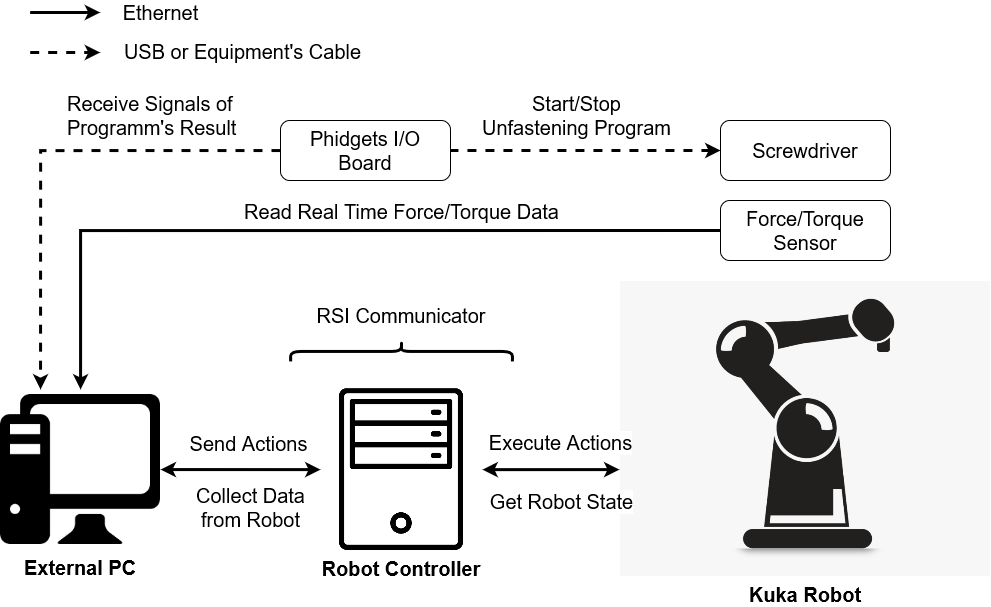

The diagram above was exported from draw.io. Its source (the exported page's mxGraphModel, read from the mxfile embedded in the PNG):
<mxGraphModel dx="1125" dy="929" grid="1" gridSize="10" guides="1" tooltips="1" connect="1" arrows="1" fold="1" page="1" pageScale="1" pageWidth="850" pageHeight="1100" math="0" shadow="0">
  <root>
    <mxCell id="0" />
    <mxCell id="1" parent="0" />
    <mxCell id="x9b_I4wHTsSzLnX68o_j-1" value="Kuka Robot" style="shape=image;verticalLabelPosition=bottom;labelBackgroundColor=default;verticalAlign=top;aspect=fixed;imageAspect=0;image=https://www.kindpng.com/picc/m/110-1106386_bot-round-arm-icon-robot-arm-icon-png.png;fontStyle=1;fontSize=20;" parent="1" vertex="1">
      <mxGeometry x="910" y="321" width="370" height="295.29" as="geometry" />
    </mxCell>
    <mxCell id="x9b_I4wHTsSzLnX68o_j-2" value="External PC" style="shape=image;verticalLabelPosition=bottom;labelBackgroundColor=default;verticalAlign=top;aspect=fixed;imageAspect=0;image=data:image/png,(base64 omitted: 1984 chars);fontStyle=1;fontSize=20;" parent="1" vertex="1">
      <mxGeometry x="290" y="429" width="160.14" height="160.14" as="geometry" />
    </mxCell>
    <mxCell id="x9b_I4wHTsSzLnX68o_j-3" value="Robot Controller" style="shape=image;verticalLabelPosition=bottom;labelBackgroundColor=default;verticalAlign=top;aspect=fixed;imageAspect=0;image=https://cdn-icons-png.flaticon.com/512/969/969438.png;fontSize=20;fontStyle=1" parent="1" vertex="1">
      <mxGeometry x="610" y="428.14" width="162" height="162" as="geometry" />
    </mxCell>
    <mxCell id="x9b_I4wHTsSzLnX68o_j-16" style="edgeStyle=orthogonalEdgeStyle;rounded=0;orthogonalLoop=1;jettySize=auto;html=1;exitX=0;exitY=0.5;exitDx=0;exitDy=0;strokeWidth=3;fontSize=20;" parent="1" source="x9b_I4wHTsSzLnX68o_j-6" target="x9b_I4wHTsSzLnX68o_j-2" edge="1">
      <mxGeometry relative="1" as="geometry" />
    </mxCell>
    <mxCell id="x9b_I4wHTsSzLnX68o_j-27" value="Read Real Time Force/Torque Data" style="edgeLabel;html=1;align=center;verticalAlign=middle;resizable=0;points=[];fontSize=20;" parent="x9b_I4wHTsSzLnX68o_j-16" vertex="1" connectable="0">
      <mxGeometry x="-0.1448" y="-1" relative="1" as="geometry">
        <mxPoint x="22" y="-19" as="offset" />
      </mxGeometry>
    </mxCell>
    <mxCell id="x9b_I4wHTsSzLnX68o_j-6" value="Force/Torque Sensor" style="rounded=1;whiteSpace=wrap;html=1;fontSize=20;" parent="1" vertex="1">
      <mxGeometry x="1010" y="240" width="170" height="60" as="geometry" />
    </mxCell>
    <mxCell id="x9b_I4wHTsSzLnX68o_j-15" style="edgeStyle=orthogonalEdgeStyle;rounded=0;orthogonalLoop=1;jettySize=auto;html=1;exitX=0;exitY=0.5;exitDx=0;exitDy=0;entryX=0.25;entryY=0;entryDx=0;entryDy=0;strokeWidth=3;fontSize=20;dashed=1;startArrow=none;startFill=1;" parent="1" source="Gpb_caHcC71LjX9OGJ-n-1" target="x9b_I4wHTsSzLnX68o_j-2" edge="1">
      <mxGeometry relative="1" as="geometry" />
    </mxCell>
    <mxCell id="x9b_I4wHTsSzLnX68o_j-7" value="Screwdriver" style="rounded=1;whiteSpace=wrap;html=1;fontSize=20;" parent="1" vertex="1">
      <mxGeometry x="1010" y="160" width="170" height="60" as="geometry" />
    </mxCell>
    <mxCell id="x9b_I4wHTsSzLnX68o_j-13" value="" style="endArrow=classic;startArrow=classic;html=1;rounded=0;strokeWidth=3;fontSize=20;exitX=1;exitY=0.5;exitDx=0;exitDy=0;" parent="1" source="x9b_I4wHTsSzLnX68o_j-2" target="x9b_I4wHTsSzLnX68o_j-3" edge="1">
      <mxGeometry width="50" height="50" relative="1" as="geometry">
        <mxPoint x="480" y="520" as="sourcePoint" />
        <mxPoint x="540" y="430" as="targetPoint" />
      </mxGeometry>
    </mxCell>
    <mxCell id="x9b_I4wHTsSzLnX68o_j-21" value="Send Actions" style="edgeLabel;html=1;align=center;verticalAlign=middle;resizable=0;points=[];fontSize=20;" parent="x9b_I4wHTsSzLnX68o_j-13" vertex="1" connectable="0">
      <mxGeometry x="0.4201" y="2" relative="1" as="geometry">
        <mxPoint x="-27" y="-25" as="offset" />
      </mxGeometry>
    </mxCell>
    <mxCell id="x9b_I4wHTsSzLnX68o_j-14" value="" style="endArrow=classic;startArrow=classic;html=1;rounded=0;strokeWidth=3;fontSize=20;exitX=1;exitY=0.5;exitDx=0;exitDy=0;entryX=-0.003;entryY=0.637;entryDx=0;entryDy=0;entryPerimeter=0;" parent="1" source="x9b_I4wHTsSzLnX68o_j-3" target="x9b_I4wHTsSzLnX68o_j-1" edge="1">
      <mxGeometry width="50" height="50" relative="1" as="geometry">
        <mxPoint x="789.9999999999999" y="519.0699999999999" as="sourcePoint" />
        <mxPoint x="949.86" y="519.1164593539816" as="targetPoint" />
      </mxGeometry>
    </mxCell>
    <mxCell id="x9b_I4wHTsSzLnX68o_j-22" value="Execute Actions" style="edgeLabel;html=1;align=center;verticalAlign=middle;resizable=0;points=[];fontSize=20;" parent="x9b_I4wHTsSzLnX68o_j-14" vertex="1" connectable="0">
      <mxGeometry x="-0.3658" y="-3" relative="1" as="geometry">
        <mxPoint x="34" y="-31" as="offset" />
      </mxGeometry>
    </mxCell>
    <mxCell id="x9b_I4wHTsSzLnX68o_j-23" value="Get Robot State" style="edgeLabel;html=1;align=center;verticalAlign=middle;resizable=0;points=[];fontSize=20;" parent="1" vertex="1" connectable="0">
      <mxGeometry x="850.0002924145581" y="539.9971944838502" as="geometry" />
    </mxCell>
    <mxCell id="x9b_I4wHTsSzLnX68o_j-24" value="&lt;div&gt;Collect Data &lt;br&gt;&lt;/div&gt;&lt;div&gt;from Robot&lt;/div&gt;" style="edgeLabel;html=1;align=center;verticalAlign=middle;resizable=0;points=[];fontSize=20;" parent="1" vertex="1" connectable="0">
      <mxGeometry x="539.0002924145581" y="545.9971944838502" as="geometry" />
    </mxCell>
    <mxCell id="x9b_I4wHTsSzLnX68o_j-28" value="" style="shape=curlyBracket;whiteSpace=wrap;html=1;rounded=1;flipH=1;fontSize=20;rotation=-90;strokeWidth=3;" parent="1" vertex="1">
      <mxGeometry x="681" y="280" width="20" height="221.86" as="geometry" />
    </mxCell>
    <mxCell id="x9b_I4wHTsSzLnX68o_j-29" value="RSI Communicator" style="text;html=1;strokeColor=none;fillColor=none;align=center;verticalAlign=middle;whiteSpace=wrap;rounded=0;strokeWidth=3;fontSize=20;" parent="1" vertex="1">
      <mxGeometry x="586" y="340" width="210" height="30" as="geometry" />
    </mxCell>
    <mxCell id="Gpb_caHcC71LjX9OGJ-n-1" value="Phidgets I/O Board" style="rounded=1;whiteSpace=wrap;html=1;fontSize=20;" vertex="1" parent="1">
      <mxGeometry x="570" y="160" width="170" height="60" as="geometry" />
    </mxCell>
    <mxCell id="Gpb_caHcC71LjX9OGJ-n-2" value="" style="edgeStyle=orthogonalEdgeStyle;rounded=0;orthogonalLoop=1;jettySize=auto;html=1;exitX=0;exitY=0.5;exitDx=0;exitDy=0;entryX=1;entryY=0.5;entryDx=0;entryDy=0;strokeWidth=3;fontSize=20;dashed=1;startArrow=classic;startFill=1;endArrow=none;" edge="1" parent="1" source="x9b_I4wHTsSzLnX68o_j-7" target="Gpb_caHcC71LjX9OGJ-n-1">
      <mxGeometry relative="1" as="geometry">
        <mxPoint x="1010.0000000000002" y="190" as="sourcePoint" />
        <mxPoint x="330.0350000000001" y="429" as="targetPoint" />
        <Array as="points" />
      </mxGeometry>
    </mxCell>
    <mxCell id="Gpb_caHcC71LjX9OGJ-n-3" value="&lt;div align=&quot;center&quot;&gt;Start/Stop &lt;br&gt;&lt;/div&gt;&lt;div align=&quot;left&quot;&gt;Unfastening Program&lt;/div&gt;" style="edgeLabel;html=1;align=left;verticalAlign=middle;resizable=0;points=[];fontSize=20;" vertex="1" connectable="0" parent="Gpb_caHcC71LjX9OGJ-n-2">
      <mxGeometry x="-0.323" y="2" relative="1" as="geometry">
        <mxPoint x="-149" y="-38" as="offset" />
      </mxGeometry>
    </mxCell>
    <mxCell id="Gpb_caHcC71LjX9OGJ-n-5" value="&lt;div&gt;Receive Signals of &lt;br&gt;&lt;/div&gt;&lt;div align=&quot;center&quot;&gt;Programm's Result &lt;/div&gt;" style="edgeLabel;html=1;align=left;verticalAlign=middle;resizable=0;points=[];fontSize=20;" vertex="1" connectable="0" parent="1">
      <mxGeometry x="354.6400000000002" y="154" as="geometry" />
    </mxCell>
    <mxCell id="Gpb_caHcC71LjX9OGJ-n-6" value="" style="group" vertex="1" connectable="0" parent="1">
      <mxGeometry x="319.64" y="52" width="70" height="40" as="geometry" />
    </mxCell>
    <mxCell id="x9b_I4wHTsSzLnX68o_j-17" value="" style="endArrow=classic;html=1;rounded=0;strokeWidth=3;fontSize=20;" parent="Gpb_caHcC71LjX9OGJ-n-6" edge="1">
      <mxGeometry width="50" height="50" relative="1" as="geometry">
        <mxPoint as="sourcePoint" />
        <mxPoint x="70" as="targetPoint" />
        <Array as="points">
          <mxPoint x="30" />
        </Array>
      </mxGeometry>
    </mxCell>
    <mxCell id="x9b_I4wHTsSzLnX68o_j-20" value="Ethernet" style="edgeLabel;html=1;align=center;verticalAlign=middle;resizable=0;points=[];fontSize=20;" parent="x9b_I4wHTsSzLnX68o_j-17" vertex="1" connectable="0">
      <mxGeometry x="0.3429" y="2" relative="1" as="geometry">
        <mxPoint x="82" y="1" as="offset" />
      </mxGeometry>
    </mxCell>
    <mxCell id="x9b_I4wHTsSzLnX68o_j-18" value="" style="endArrow=classic;html=1;rounded=0;strokeWidth=3;fontSize=20;dashed=1;" parent="Gpb_caHcC71LjX9OGJ-n-6" edge="1">
      <mxGeometry width="50" height="50" relative="1" as="geometry">
        <mxPoint y="40" as="sourcePoint" />
        <mxPoint x="70" y="40" as="targetPoint" />
      </mxGeometry>
    </mxCell>
    <mxCell id="x9b_I4wHTsSzLnX68o_j-19" value="USB or Equipment's Cable " style="edgeLabel;html=1;align=center;verticalAlign=middle;resizable=0;points=[];fontSize=20;" parent="x9b_I4wHTsSzLnX68o_j-18" vertex="1" connectable="0">
      <mxGeometry x="0.4857" y="3" relative="1" as="geometry">
        <mxPoint x="159" y="1" as="offset" />
      </mxGeometry>
    </mxCell>
  </root>
</mxGraphModel>